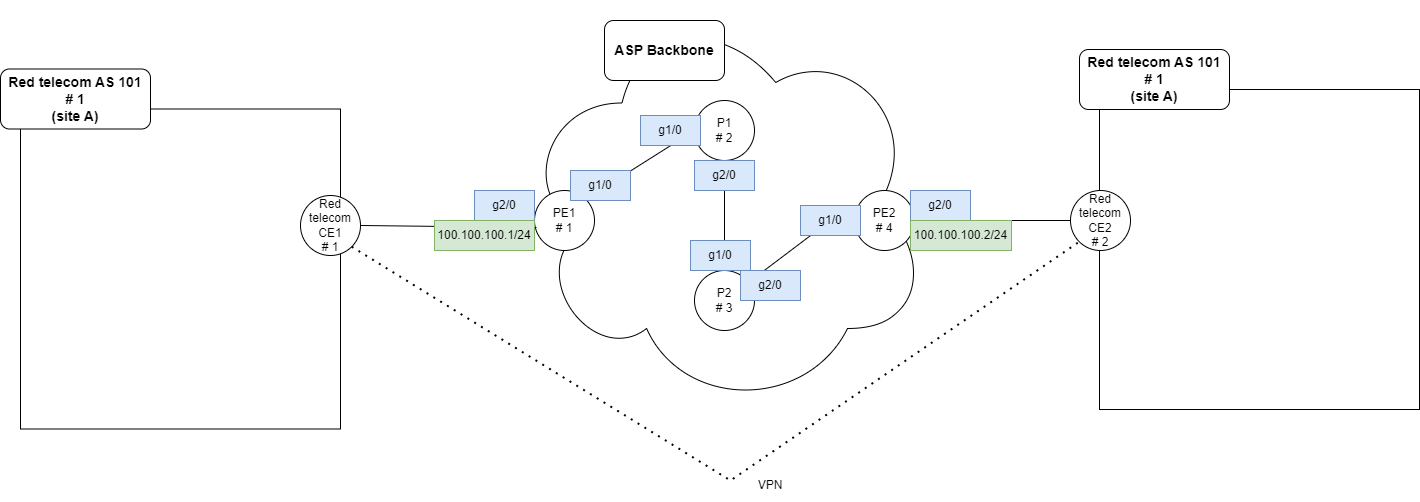

The diagram above was exported from draw.io. Its source (the exported page's mxGraphModel, read from the mxfile embedded in the PNG):
<mxGraphModel dx="2336" dy="829" grid="1" gridSize="10" guides="1" tooltips="1" connect="1" arrows="1" fold="1" page="1" pageScale="1" pageWidth="827" pageHeight="1169" math="0" shadow="0">
  <root>
    <mxCell id="0" />
    <mxCell id="1" parent="0" />
    <mxCell id="RA3LMfkqZ-c23zv8aBDw-18" value="" style="whiteSpace=wrap;html=1;aspect=fixed;" parent="1" vertex="1">
      <mxGeometry x="-290" y="218.5" width="320" height="320" as="geometry" />
    </mxCell>
    <mxCell id="RA3LMfkqZ-c23zv8aBDw-8" value="" style="ellipse;shape=cloud;whiteSpace=wrap;html=1;" parent="1" vertex="1">
      <mxGeometry x="209" y="110" width="410" height="410" as="geometry" />
    </mxCell>
    <mxCell id="RA3LMfkqZ-c23zv8aBDw-1" value="PE1&lt;br&gt;# 1" style="ellipse;whiteSpace=wrap;html=1;aspect=fixed;" parent="1" vertex="1">
      <mxGeometry x="224" y="300" width="60" height="60" as="geometry" />
    </mxCell>
    <mxCell id="RA3LMfkqZ-c23zv8aBDw-2" value="P1&lt;br&gt;# 2" style="ellipse;whiteSpace=wrap;html=1;aspect=fixed;" parent="1" vertex="1">
      <mxGeometry x="384" y="210" width="60" height="60" as="geometry" />
    </mxCell>
    <mxCell id="RA3LMfkqZ-c23zv8aBDw-3" value="P2&lt;br&gt;# 3" style="ellipse;whiteSpace=wrap;html=1;aspect=fixed;" parent="1" vertex="1">
      <mxGeometry x="384" y="380" width="60" height="60" as="geometry" />
    </mxCell>
    <mxCell id="RA3LMfkqZ-c23zv8aBDw-4" value="PE2&lt;br&gt;# 4" style="ellipse;whiteSpace=wrap;html=1;aspect=fixed;" parent="1" vertex="1">
      <mxGeometry x="544" y="300" width="60" height="60" as="geometry" />
    </mxCell>
    <mxCell id="RA3LMfkqZ-c23zv8aBDw-5" value="" style="endArrow=none;html=1;rounded=0;exitX=1;exitY=0;exitDx=0;exitDy=0;entryX=0;entryY=0.5;entryDx=0;entryDy=0;" parent="1" source="RA3LMfkqZ-c23zv8aBDw-1" target="RA3LMfkqZ-c23zv8aBDw-2" edge="1">
      <mxGeometry width="50" height="50" relative="1" as="geometry">
        <mxPoint x="414" y="480" as="sourcePoint" />
        <mxPoint x="464" y="430" as="targetPoint" />
      </mxGeometry>
    </mxCell>
    <mxCell id="RA3LMfkqZ-c23zv8aBDw-6" value="" style="endArrow=none;html=1;rounded=0;entryX=0.5;entryY=1;entryDx=0;entryDy=0;" parent="1" target="RA3LMfkqZ-c23zv8aBDw-2" edge="1">
      <mxGeometry width="50" height="50" relative="1" as="geometry">
        <mxPoint x="414" y="380" as="sourcePoint" />
        <mxPoint x="464" y="430" as="targetPoint" />
      </mxGeometry>
    </mxCell>
    <mxCell id="RA3LMfkqZ-c23zv8aBDw-7" value="" style="endArrow=none;html=1;rounded=0;" parent="1" source="RA3LMfkqZ-c23zv8aBDw-31" edge="1">
      <mxGeometry width="50" height="50" relative="1" as="geometry">
        <mxPoint x="438" y="380" as="sourcePoint" />
        <mxPoint x="544" y="330" as="targetPoint" />
      </mxGeometry>
    </mxCell>
    <mxCell id="RA3LMfkqZ-c23zv8aBDw-9" value="&lt;font style=&quot;font-size: 14px;&quot;&gt;&lt;b&gt;ASP Backbone&lt;/b&gt;&lt;/font&gt;" style="rounded=1;whiteSpace=wrap;html=1;" parent="1" vertex="1">
      <mxGeometry x="294" y="130" width="120" height="60" as="geometry" />
    </mxCell>
    <mxCell id="RA3LMfkqZ-c23zv8aBDw-11" value="Red telecom CE1&lt;br&gt;# 1" style="ellipse;whiteSpace=wrap;html=1;aspect=fixed;" parent="1" vertex="1">
      <mxGeometry x="-10" y="305" width="60" height="60" as="geometry" />
    </mxCell>
    <mxCell id="RA3LMfkqZ-c23zv8aBDw-19" value="&lt;font style=&quot;font-size: 14px;&quot;&gt;&lt;b&gt;Red telecom AS 101&lt;br&gt;# 1&lt;br&gt;(site A)&lt;br&gt;&lt;/b&gt;&lt;/font&gt;" style="rounded=1;whiteSpace=wrap;html=1;" parent="1" vertex="1">
      <mxGeometry x="-310" y="178.5" width="150" height="60" as="geometry" />
    </mxCell>
    <mxCell id="RA3LMfkqZ-c23zv8aBDw-20" style="edgeStyle=orthogonalEdgeStyle;rounded=0;orthogonalLoop=1;jettySize=auto;html=1;exitX=0.5;exitY=1;exitDx=0;exitDy=0;" parent="1" source="RA3LMfkqZ-c23zv8aBDw-18" target="RA3LMfkqZ-c23zv8aBDw-18" edge="1">
      <mxGeometry relative="1" as="geometry" />
    </mxCell>
    <mxCell id="RA3LMfkqZ-c23zv8aBDw-21" value="" style="whiteSpace=wrap;html=1;aspect=fixed;" parent="1" vertex="1">
      <mxGeometry x="789" y="199" width="320" height="320" as="geometry" />
    </mxCell>
    <mxCell id="RA3LMfkqZ-c23zv8aBDw-22" value="Red telecom CE2&lt;br&gt;# 2" style="ellipse;whiteSpace=wrap;html=1;aspect=fixed;" parent="1" vertex="1">
      <mxGeometry x="760" y="300" width="60" height="60" as="geometry" />
    </mxCell>
    <mxCell id="RA3LMfkqZ-c23zv8aBDw-23" value="&lt;font style=&quot;font-size: 14px;&quot;&gt;&lt;b&gt;Red telecom AS 101&lt;br&gt;# 1&lt;br&gt;(site A)&lt;br&gt;&lt;/b&gt;&lt;/font&gt;" style="rounded=1;whiteSpace=wrap;html=1;" parent="1" vertex="1">
      <mxGeometry x="769" y="159" width="150" height="60" as="geometry" />
    </mxCell>
    <mxCell id="RA3LMfkqZ-c23zv8aBDw-24" style="edgeStyle=orthogonalEdgeStyle;rounded=0;orthogonalLoop=1;jettySize=auto;html=1;exitX=0.5;exitY=1;exitDx=0;exitDy=0;" parent="1" source="RA3LMfkqZ-c23zv8aBDw-21" target="RA3LMfkqZ-c23zv8aBDw-21" edge="1">
      <mxGeometry relative="1" as="geometry" />
    </mxCell>
    <mxCell id="RA3LMfkqZ-c23zv8aBDw-26" value="" style="endArrow=none;html=1;rounded=0;entryX=0;entryY=0.5;entryDx=0;entryDy=0;" parent="1" source="RA3LMfkqZ-c23zv8aBDw-4" target="RA3LMfkqZ-c23zv8aBDw-22" edge="1">
      <mxGeometry width="50" height="50" relative="1" as="geometry">
        <mxPoint x="470" y="500" as="sourcePoint" />
        <mxPoint x="520" y="450" as="targetPoint" />
      </mxGeometry>
    </mxCell>
    <mxCell id="RA3LMfkqZ-c23zv8aBDw-30" value="g1/0" style="text;html=1;strokeColor=#6c8ebf;fillColor=#dae8fc;align=center;verticalAlign=middle;whiteSpace=wrap;rounded=0;" parent="1" vertex="1">
      <mxGeometry x="260" y="280" width="60" height="30" as="geometry" />
    </mxCell>
    <mxCell id="RA3LMfkqZ-c23zv8aBDw-32" value="g2/0" style="text;html=1;strokeColor=#6c8ebf;fillColor=#dae8fc;align=center;verticalAlign=middle;whiteSpace=wrap;rounded=0;" parent="1" vertex="1">
      <mxGeometry x="164" y="300" width="60" height="30" as="geometry" />
    </mxCell>
    <mxCell id="RA3LMfkqZ-c23zv8aBDw-33" value="g2/0" style="text;html=1;strokeColor=#6c8ebf;fillColor=#dae8fc;align=center;verticalAlign=middle;whiteSpace=wrap;rounded=0;" parent="1" vertex="1">
      <mxGeometry x="600" y="300" width="60" height="30" as="geometry" />
    </mxCell>
    <mxCell id="RA3LMfkqZ-c23zv8aBDw-34" value="g1/0" style="text;html=1;strokeColor=#6c8ebf;fillColor=#dae8fc;align=center;verticalAlign=middle;whiteSpace=wrap;rounded=0;" parent="1" vertex="1">
      <mxGeometry x="330" y="225" width="60" height="30" as="geometry" />
    </mxCell>
    <mxCell id="RA3LMfkqZ-c23zv8aBDw-35" value="g2/0" style="text;html=1;strokeColor=#6c8ebf;fillColor=#dae8fc;align=center;verticalAlign=middle;whiteSpace=wrap;rounded=0;" parent="1" vertex="1">
      <mxGeometry x="384" y="270" width="60" height="30" as="geometry" />
    </mxCell>
    <mxCell id="RA3LMfkqZ-c23zv8aBDw-36" value="g1/0" style="text;html=1;strokeColor=#6c8ebf;fillColor=#dae8fc;align=center;verticalAlign=middle;whiteSpace=wrap;rounded=0;" parent="1" vertex="1">
      <mxGeometry x="380" y="350" width="60" height="30" as="geometry" />
    </mxCell>
    <mxCell id="RA3LMfkqZ-c23zv8aBDw-41" value="100.100.100.2/24" style="text;html=1;strokeColor=#82b366;fillColor=#d5e8d4;align=center;verticalAlign=middle;whiteSpace=wrap;rounded=0;" parent="1" vertex="1">
      <mxGeometry x="600" y="330" width="101" height="30" as="geometry" />
    </mxCell>
    <mxCell id="RA3LMfkqZ-c23zv8aBDw-44" value="" style="endArrow=none;html=1;rounded=0;" parent="1" source="RA3LMfkqZ-c23zv8aBDw-3" target="RA3LMfkqZ-c23zv8aBDw-31" edge="1">
      <mxGeometry width="50" height="50" relative="1" as="geometry">
        <mxPoint x="440" y="394" as="sourcePoint" />
        <mxPoint x="544" y="330" as="targetPoint" />
      </mxGeometry>
    </mxCell>
    <mxCell id="RA3LMfkqZ-c23zv8aBDw-31" value="g1/0" style="text;html=1;strokeColor=#6c8ebf;fillColor=#dae8fc;align=center;verticalAlign=middle;whiteSpace=wrap;rounded=0;" parent="1" vertex="1">
      <mxGeometry x="490" y="315" width="60" height="30" as="geometry" />
    </mxCell>
    <mxCell id="RA3LMfkqZ-c23zv8aBDw-38" value="g2/0" style="text;html=1;strokeColor=#6c8ebf;fillColor=#dae8fc;align=center;verticalAlign=middle;whiteSpace=wrap;rounded=0;" parent="1" vertex="1">
      <mxGeometry x="430" y="380" width="60" height="30" as="geometry" />
    </mxCell>
    <mxCell id="RA3LMfkqZ-c23zv8aBDw-46" value="" style="endArrow=none;html=1;rounded=0;entryX=1;entryY=0.5;entryDx=0;entryDy=0;exitX=0.033;exitY=0.617;exitDx=0;exitDy=0;exitPerimeter=0;" parent="1" source="RA3LMfkqZ-c23zv8aBDw-1" target="RA3LMfkqZ-c23zv8aBDw-11" edge="1">
      <mxGeometry width="50" height="50" relative="1" as="geometry">
        <mxPoint x="124" y="480" as="sourcePoint" />
        <mxPoint x="280" y="480" as="targetPoint" />
      </mxGeometry>
    </mxCell>
    <mxCell id="RA3LMfkqZ-c23zv8aBDw-40" value="100.100.100.1/24" style="text;html=1;strokeColor=#82b366;fillColor=#d5e8d4;align=center;verticalAlign=middle;whiteSpace=wrap;rounded=0;" parent="1" vertex="1">
      <mxGeometry x="124" y="330" width="100" height="30" as="geometry" />
    </mxCell>
    <mxCell id="HQhcmVMcVsnuWmygZg2j-1" value="" style="endArrow=none;dashed=1;html=1;dashPattern=1 3;strokeWidth=2;rounded=0;entryX=0;entryY=1;entryDx=0;entryDy=0;exitX=1;exitY=1;exitDx=0;exitDy=0;" edge="1" parent="1" source="RA3LMfkqZ-c23zv8aBDw-11" target="RA3LMfkqZ-c23zv8aBDw-22">
      <mxGeometry width="50" height="50" relative="1" as="geometry">
        <mxPoint x="310" y="380" as="sourcePoint" />
        <mxPoint x="360" y="330" as="targetPoint" />
        <Array as="points">
          <mxPoint x="420" y="590" />
        </Array>
      </mxGeometry>
    </mxCell>
    <mxCell id="HQhcmVMcVsnuWmygZg2j-2" value="VPN" style="text;html=1;strokeColor=none;fillColor=none;align=center;verticalAlign=middle;whiteSpace=wrap;rounded=0;" vertex="1" parent="1">
      <mxGeometry x="430" y="580" width="60" height="30" as="geometry" />
    </mxCell>
  </root>
</mxGraphModel>